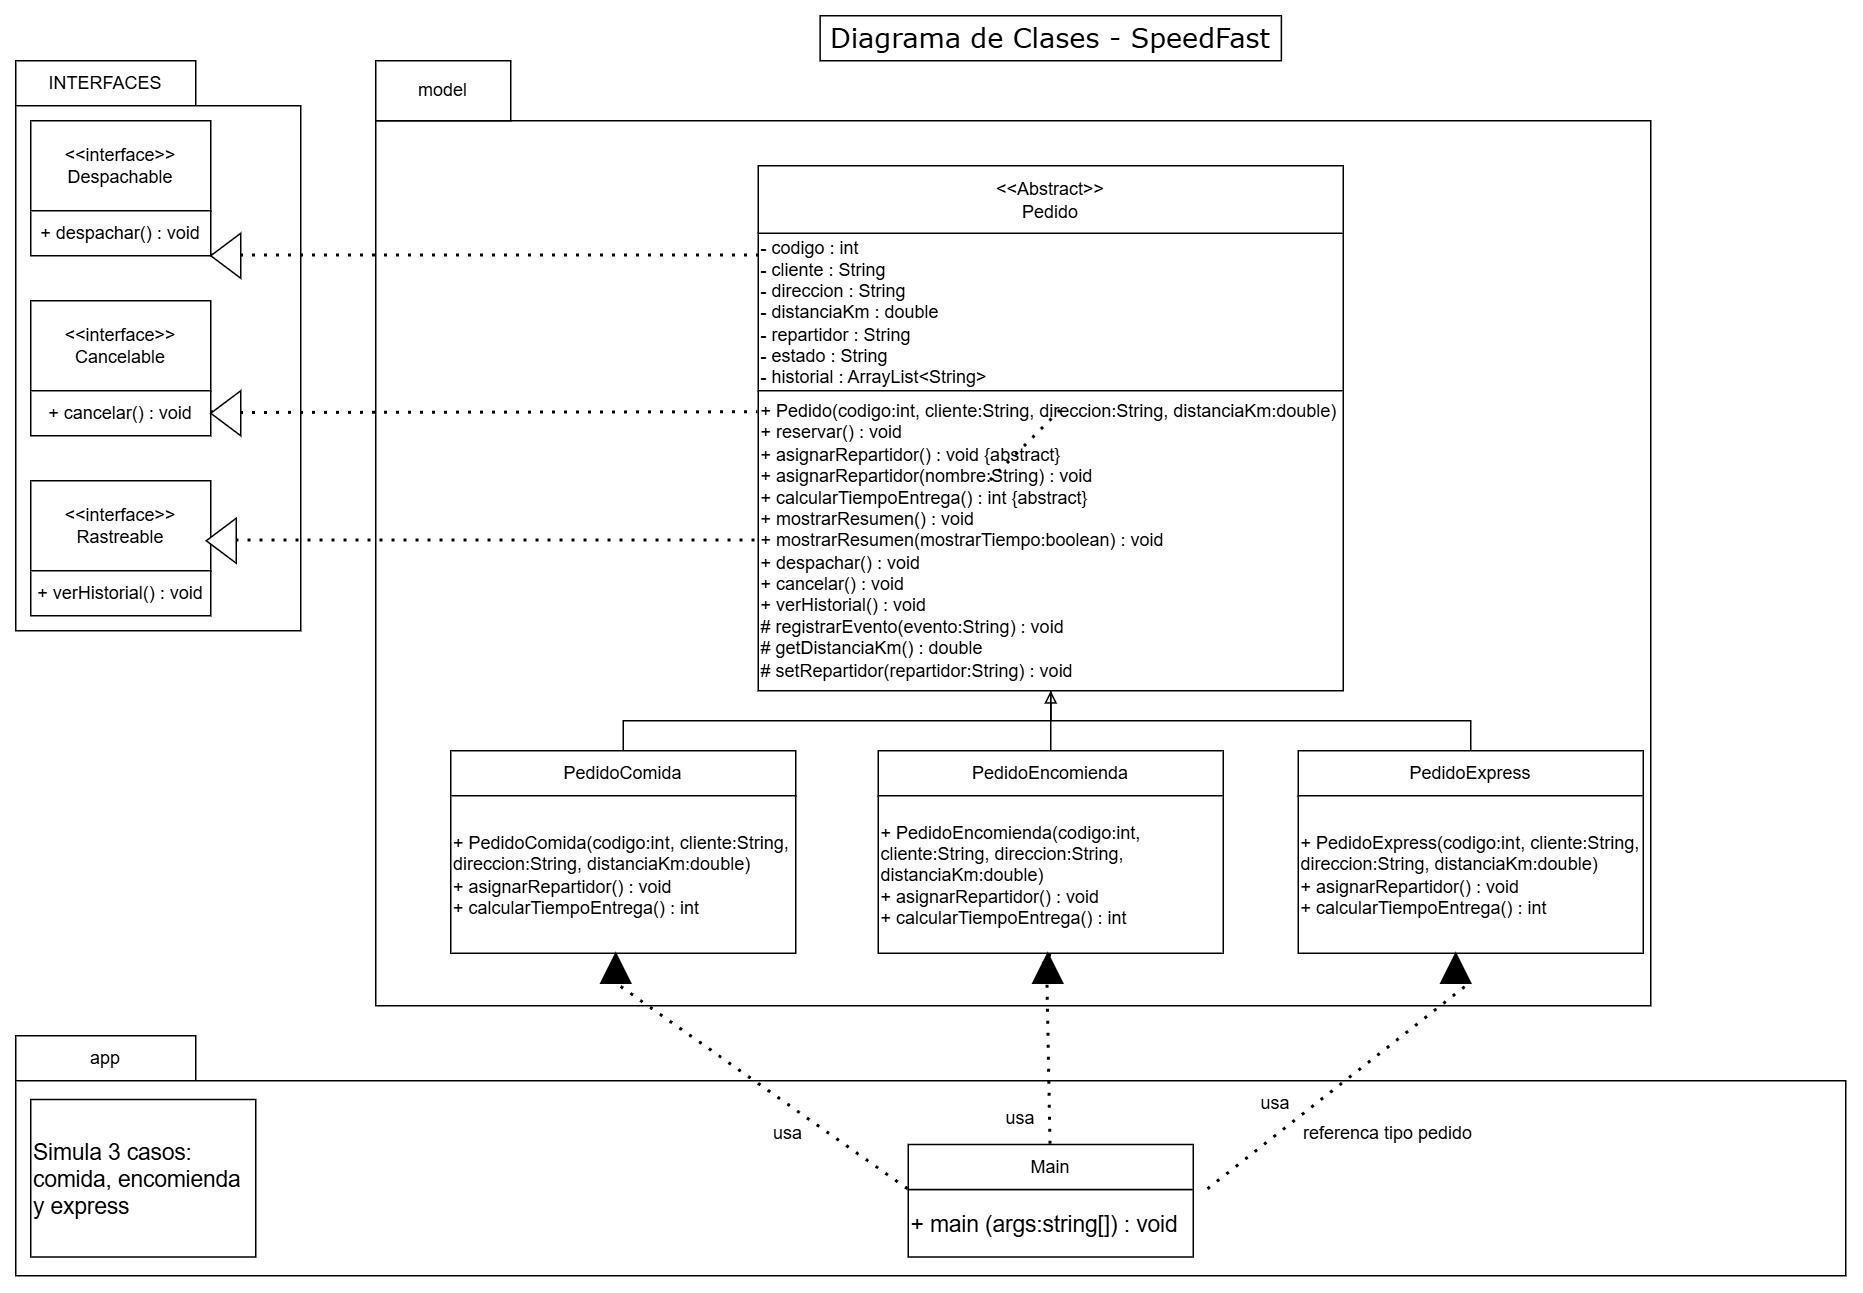

The diagram above was exported from draw.io. Its source (the exported page's mxGraphModel, read from the mxfile embedded in the PNG):
<mxGraphModel dx="2241" dy="884" grid="1" gridSize="10" guides="1" tooltips="1" connect="1" arrows="1" fold="1" page="1" pageScale="1" pageWidth="827" pageHeight="1169" math="0" shadow="0">
  <root>
    <mxCell id="0" />
    <mxCell id="1" parent="0" />
    <mxCell id="_-Z_QE2q36B0X43eo6uD-1" parent="1" style="rounded=0;whiteSpace=wrap;html=1;strokeColor=#000000;" value="" vertex="1">
      <mxGeometry height="590" width="850" x="-320" y="80" as="geometry" />
    </mxCell>
    <mxCell id="_-Z_QE2q36B0X43eo6uD-2" parent="1" style="rounded=0;whiteSpace=wrap;html=1;flipV=0;legacyAnchorPoints=0;flipH=0;fontSize=18;fontFamily=Verdana;" value="Diagrama de Clases - SpeedFast" vertex="1">
      <mxGeometry height="30" width="307.5" x="-23.75" y="10" as="geometry" />
    </mxCell>
    <mxCell id="_-Z_QE2q36B0X43eo6uD-3" parent="1" style="rounded=0;whiteSpace=wrap;html=1;align=left;" value="&lt;div&gt;- codigo : int&lt;/div&gt;&lt;div&gt;- cliente : String&lt;/div&gt;&lt;div&gt;- direccion : String&lt;/div&gt;&lt;div&gt;- distanciaKm : double&lt;/div&gt;&lt;div&gt;- repartidor : String&lt;/div&gt;&lt;div&gt;- estado : String&lt;/div&gt;&lt;div style=&quot;&quot;&gt;- historial : ArrayList&amp;lt;String&amp;gt;&lt;/div&gt;" vertex="1">
      <mxGeometry height="105" width="390" x="-65" y="155" as="geometry" />
    </mxCell>
    <mxCell id="_-Z_QE2q36B0X43eo6uD-6" parent="1" style="rounded=0;whiteSpace=wrap;html=1;" value="INTERFACES" vertex="1">
      <mxGeometry height="30" width="120" x="-560" y="40" as="geometry" />
    </mxCell>
    <mxCell id="_-Z_QE2q36B0X43eo6uD-7" parent="1" style="rounded=0;whiteSpace=wrap;html=1;" value="model" vertex="1">
      <mxGeometry height="40" width="90" x="-320" y="40" as="geometry" />
    </mxCell>
    <mxCell id="_-Z_QE2q36B0X43eo6uD-8" parent="1" style="rounded=0;whiteSpace=wrap;html=1;rotation=-90;" value="" vertex="1">
      <mxGeometry height="190" width="350" x="-640" y="150" as="geometry" />
    </mxCell>
    <mxCell id="_-Z_QE2q36B0X43eo6uD-9" parent="1" style="rounded=0;whiteSpace=wrap;html=1;" value="&lt;div&gt;&amp;lt;&amp;lt;interface&amp;gt;&amp;gt;&lt;/div&gt;Despachable" vertex="1">
      <mxGeometry height="60" width="120" x="-550" y="80" as="geometry" />
    </mxCell>
    <mxCell id="_-Z_QE2q36B0X43eo6uD-11" parent="1" style="rounded=0;whiteSpace=wrap;html=1;" value="+ despachar() : void" vertex="1">
      <mxGeometry height="30" width="120" x="-550" y="140" as="geometry" />
    </mxCell>
    <mxCell id="_-Z_QE2q36B0X43eo6uD-12" parent="1" style="rounded=0;whiteSpace=wrap;html=1;" value="&lt;div&gt;&amp;lt;&amp;lt;interface&amp;gt;&amp;gt;&lt;/div&gt;Cancelable" vertex="1">
      <mxGeometry height="60" width="120" x="-550" y="200" as="geometry" />
    </mxCell>
    <mxCell id="_-Z_QE2q36B0X43eo6uD-13" parent="1" style="rounded=0;whiteSpace=wrap;html=1;" value="+ cancelar() : void" vertex="1">
      <mxGeometry height="30" width="120" x="-550" y="260" as="geometry" />
    </mxCell>
    <mxCell id="_-Z_QE2q36B0X43eo6uD-14" parent="1" style="rounded=0;whiteSpace=wrap;html=1;" value="&lt;div&gt;&amp;lt;&amp;lt;interface&amp;gt;&amp;gt;&lt;/div&gt;Rastreable" vertex="1">
      <mxGeometry height="60" width="120" x="-550" y="320" as="geometry" />
    </mxCell>
    <mxCell id="_-Z_QE2q36B0X43eo6uD-15" parent="1" style="rounded=0;whiteSpace=wrap;html=1;" value="+ verHistorial() : void" vertex="1">
      <mxGeometry height="30" width="120" x="-550" y="380" as="geometry" />
    </mxCell>
    <mxCell id="_-Z_QE2q36B0X43eo6uD-16" parent="1" style="rounded=0;whiteSpace=wrap;html=1;" value="&amp;lt;&amp;lt;Abstract&amp;gt;&amp;gt;&lt;div&gt;Pedido&lt;/div&gt;" vertex="1">
      <mxGeometry height="45" width="390" x="-65" y="110" as="geometry" />
    </mxCell>
    <mxCell id="_-Z_QE2q36B0X43eo6uD-17" parent="1" style="rounded=0;whiteSpace=wrap;html=1;align=left;" value="+ Pedido(codigo:int, cliente:String, direccion:String, distanciaKm:double)&lt;div&gt;+ reservar() : void&lt;/div&gt;&lt;div&gt;+ asignarRepartidor() : void {abstract}&lt;/div&gt;&lt;div&gt;+ asignarRepartidor(nombre:String) : void&lt;/div&gt;&lt;div&gt;+ calcularTiempoEntrega() : int {abstract}&lt;/div&gt;&lt;div&gt;+ mostrarResumen() : void&lt;/div&gt;&lt;div&gt;+ mostrarResumen(mostrarTiempo:boolean) : void&lt;/div&gt;&lt;div&gt;+ despachar() : void&lt;/div&gt;&lt;div&gt;+ cancelar() : void&lt;/div&gt;&lt;div&gt;+ verHistorial() : void&lt;/div&gt;&lt;div&gt;# registrarEvento(evento:String) : void&lt;/div&gt;&lt;div&gt;# getDistanciaKm() : double&lt;/div&gt;&lt;div&gt;# setRepartidor(repartidor:String) : void&lt;/div&gt;" vertex="1">
      <mxGeometry height="200" width="390" x="-65" y="260" as="geometry" />
    </mxCell>
    <mxCell id="_-Z_QE2q36B0X43eo6uD-18" parent="1" style="rounded=0;whiteSpace=wrap;html=1;" value="PedidoComida" vertex="1">
      <mxGeometry height="30" width="230" x="-270" y="500" as="geometry" />
    </mxCell>
    <mxCell id="_-Z_QE2q36B0X43eo6uD-19" parent="1" style="rounded=0;whiteSpace=wrap;html=1;align=left;" value="+ PedidoComida(codigo:int, cliente:String, direccion:String, distanciaKm:double)&lt;div&gt;+ asignarRepartidor() : void&lt;/div&gt;&lt;div&gt;+ calcularTiempoEntrega() : int&lt;/div&gt;" vertex="1">
      <mxGeometry height="105" width="230" x="-270" y="530" as="geometry" />
    </mxCell>
    <mxCell id="_-Z_QE2q36B0X43eo6uD-29" edge="1" parent="1" source="_-Z_QE2q36B0X43eo6uD-20" style="edgeStyle=orthogonalEdgeStyle;rounded=0;orthogonalLoop=1;jettySize=auto;html=1;" value="">
      <mxGeometry relative="1" as="geometry">
        <mxPoint x="105" y="610" as="targetPoint" />
      </mxGeometry>
    </mxCell>
    <mxCell id="_-Z_QE2q36B0X43eo6uD-20" parent="1" style="rounded=0;whiteSpace=wrap;html=1;" value="PedidoEncomienda" vertex="1">
      <mxGeometry height="30" width="230" x="15" y="500" as="geometry" />
    </mxCell>
    <mxCell id="_-Z_QE2q36B0X43eo6uD-21" parent="1" style="rounded=0;whiteSpace=wrap;html=1;align=left;" value="&lt;div&gt;+ PedidoEncomienda(codigo:int, cliente:String, direccion:String, distanciaKm:double)&lt;/div&gt;&lt;div&gt;+ asignarRepartidor() : void&lt;/div&gt;&lt;div&gt;+ calcularTiempoEntrega() : int&lt;/div&gt;" vertex="1">
      <mxGeometry height="105" width="230" x="15" y="530" as="geometry" />
    </mxCell>
    <mxCell id="_-Z_QE2q36B0X43eo6uD-22" parent="1" style="rounded=0;whiteSpace=wrap;html=1;" value="PedidoExpress" vertex="1">
      <mxGeometry height="30" width="230" x="295" y="500" as="geometry" />
    </mxCell>
    <mxCell id="_-Z_QE2q36B0X43eo6uD-23" parent="1" style="rounded=0;whiteSpace=wrap;html=1;align=left;" value="&lt;div&gt;+ PedidoExpress(codigo:int, cliente:String, direccion:String, distanciaKm:double)&lt;/div&gt;&lt;div&gt;+ asignarRepartidor() : void&lt;/div&gt;&lt;div&gt;+ calcularTiempoEntrega() : int&lt;/div&gt;" vertex="1">
      <mxGeometry height="105" width="230" x="295" y="530" as="geometry" />
    </mxCell>
    <mxCell id="_-Z_QE2q36B0X43eo6uD-32" edge="1" parent="1" style="endArrow=none;dashed=1;html=1;dashPattern=1 3;strokeWidth=2;rounded=0;" value="">
      <mxGeometry height="50" relative="1" width="50" as="geometry">
        <mxPoint x="90" y="320" as="sourcePoint" />
        <mxPoint x="140" y="270" as="targetPoint" />
      </mxGeometry>
    </mxCell>
    <mxCell id="_-Z_QE2q36B0X43eo6uD-36" edge="1" parent="1" source="_-Z_QE2q36B0X43eo6uD-41" style="endArrow=none;dashed=1;html=1;dashPattern=1 3;strokeWidth=2;rounded=0;entryX=0;entryY=0.5;entryDx=0;entryDy=0;" target="_-Z_QE2q36B0X43eo6uD-17" value="">
      <mxGeometry height="50" relative="1" width="50" as="geometry">
        <mxPoint x="-430" y="360" as="sourcePoint" />
        <mxPoint x="-380" y="310" as="targetPoint" />
      </mxGeometry>
    </mxCell>
    <mxCell id="_-Z_QE2q36B0X43eo6uD-37" edge="1" parent="1" source="_-Z_QE2q36B0X43eo6uD-44" style="endArrow=none;dashed=1;html=1;dashPattern=1 3;strokeWidth=2;rounded=0;entryX=0;entryY=0.5;entryDx=0;entryDy=0;" value="">
      <mxGeometry height="50" relative="1" width="50" as="geometry">
        <Array as="points" />
        <mxPoint x="-430" y="274.5" as="sourcePoint" />
        <mxPoint x="-65" y="274.5" as="targetPoint" />
      </mxGeometry>
    </mxCell>
    <mxCell id="_-Z_QE2q36B0X43eo6uD-38" edge="1" parent="1" source="_-Z_QE2q36B0X43eo6uD-43" style="endArrow=none;dashed=1;html=1;dashPattern=1 3;strokeWidth=2;rounded=0;entryX=0.013;entryY=0.143;entryDx=0;entryDy=0;entryPerimeter=0;" target="_-Z_QE2q36B0X43eo6uD-3" value="">
      <mxGeometry height="50" relative="1" width="50" as="geometry">
        <mxPoint x="-430" y="170" as="sourcePoint" />
        <mxPoint x="-70" y="170" as="targetPoint" />
      </mxGeometry>
    </mxCell>
    <mxCell id="_-Z_QE2q36B0X43eo6uD-42" edge="1" parent="1" style="endArrow=none;dashed=1;html=1;dashPattern=1 3;strokeWidth=2;rounded=0;entryX=0;entryY=0.5;entryDx=0;entryDy=0;" target="_-Z_QE2q36B0X43eo6uD-41" value="">
      <mxGeometry height="50" relative="1" width="50" as="geometry">
        <mxPoint x="-430" y="360" as="sourcePoint" />
        <mxPoint x="-65" y="360" as="targetPoint" />
      </mxGeometry>
    </mxCell>
    <mxCell id="_-Z_QE2q36B0X43eo6uD-41" parent="1" style="triangle;whiteSpace=wrap;html=1;shapeInside=1;rotation=-180;" value="" vertex="1">
      <mxGeometry height="30" width="20" x="-433" y="345" as="geometry" />
    </mxCell>
    <mxCell id="_-Z_QE2q36B0X43eo6uD-45" edge="1" parent="1" style="endArrow=none;dashed=1;html=1;dashPattern=1 3;strokeWidth=2;rounded=0;entryX=0;entryY=0.5;entryDx=0;entryDy=0;" target="_-Z_QE2q36B0X43eo6uD-44" value="">
      <mxGeometry height="50" relative="1" width="50" as="geometry">
        <Array as="points" />
        <mxPoint x="-430" y="274.5" as="sourcePoint" />
        <mxPoint x="-65" y="274.5" as="targetPoint" />
      </mxGeometry>
    </mxCell>
    <mxCell id="_-Z_QE2q36B0X43eo6uD-44" parent="1" style="triangle;whiteSpace=wrap;html=1;shapeInside=1;rotation=-180;" value="" vertex="1">
      <mxGeometry height="30" width="20" x="-430" y="260" as="geometry" />
    </mxCell>
    <mxCell id="_-Z_QE2q36B0X43eo6uD-46" edge="1" parent="1" style="endArrow=none;dashed=1;html=1;dashPattern=1 3;strokeWidth=2;rounded=0;entryX=0;entryY=0.5;entryDx=0;entryDy=0;" target="_-Z_QE2q36B0X43eo6uD-43" value="">
      <mxGeometry height="50" relative="1" width="50" as="geometry">
        <mxPoint x="-430" y="170" as="sourcePoint" />
        <mxPoint x="-35.004569145308324" y="170.52357219311853" as="targetPoint" />
      </mxGeometry>
    </mxCell>
    <mxCell id="_-Z_QE2q36B0X43eo6uD-43" parent="1" style="triangle;whiteSpace=wrap;html=1;shapeInside=1;rotation=-180;" value="" vertex="1">
      <mxGeometry height="30" width="20" x="-430" y="155" as="geometry" />
    </mxCell>
    <mxCell id="_-Z_QE2q36B0X43eo6uD-47" parent="1" style="rounded=0;whiteSpace=wrap;html=1;" value="app" vertex="1">
      <mxGeometry height="30" width="120" x="-560" y="690" as="geometry" />
    </mxCell>
    <mxCell id="_-Z_QE2q36B0X43eo6uD-48" parent="1" style="rounded=0;whiteSpace=wrap;html=1;" value="" vertex="1">
      <mxGeometry height="130" width="1220" x="-560" y="720" as="geometry" />
    </mxCell>
    <mxCell id="_-Z_QE2q36B0X43eo6uD-49" parent="1" style="rounded=0;whiteSpace=wrap;html=1;align=left;" value="&lt;font style=&quot;font-size: 15px;&quot;&gt;Simula 3 casos:&amp;nbsp;&lt;/font&gt;&lt;div&gt;&lt;font style=&quot;font-size: 15px;&quot;&gt;comida, encomienda&lt;/font&gt;&lt;/div&gt;&lt;div&gt;&lt;font style=&quot;font-size: 15px;&quot;&gt;y express&lt;/font&gt;&lt;/div&gt;" vertex="1">
      <mxGeometry height="105" width="150" x="-550" y="732.5" as="geometry" />
    </mxCell>
    <mxCell id="_-Z_QE2q36B0X43eo6uD-50" parent="1" style="rounded=0;whiteSpace=wrap;html=1;align=left;" value="&lt;span style=&quot;font-size: 15px;&quot;&gt;+ main (args:string[]) : void&lt;/span&gt;" vertex="1">
      <mxGeometry height="45" width="190" x="35" y="792.5" as="geometry" />
    </mxCell>
    <mxCell id="_-Z_QE2q36B0X43eo6uD-51" parent="1" style="rounded=0;whiteSpace=wrap;html=1;" value="Main" vertex="1">
      <mxGeometry height="30" width="190" x="35" y="762.5" as="geometry" />
    </mxCell>
    <mxCell id="_-Z_QE2q36B0X43eo6uD-52" edge="1" parent="1" source="_-Z_QE2q36B0X43eo6uD-53" style="endArrow=none;dashed=1;html=1;dashPattern=1 3;strokeWidth=2;rounded=0;entryX=0.5;entryY=1;entryDx=0;entryDy=0;" target="_-Z_QE2q36B0X43eo6uD-21" value="">
      <mxGeometry height="50" relative="1" width="50" as="geometry">
        <mxPoint x="130" y="762.5" as="sourcePoint" />
        <mxPoint x="180" y="712.5" as="targetPoint" />
      </mxGeometry>
    </mxCell>
    <mxCell id="_-Z_QE2q36B0X43eo6uD-54" edge="1" parent="1" style="endArrow=none;dashed=1;html=1;dashPattern=1 3;strokeWidth=2;rounded=0;entryX=0;entryY=0.5;entryDx=0;entryDy=0;" target="_-Z_QE2q36B0X43eo6uD-53" value="">
      <mxGeometry height="50" relative="1" width="50" as="geometry">
        <mxPoint x="130" y="762.5" as="sourcePoint" />
        <mxPoint x="130" y="635" as="targetPoint" />
      </mxGeometry>
    </mxCell>
    <mxCell id="_-Z_QE2q36B0X43eo6uD-53" parent="1" style="triangle;whiteSpace=wrap;html=1;shapeInside=1;rotation=-90;fillStyle=solid;strokeColor=#000000;fillColor=#000000;fontColor=#ffffff;" value="" vertex="1">
      <mxGeometry height="20" width="20" x="118" y="635" as="geometry" />
    </mxCell>
    <mxCell id="_-Z_QE2q36B0X43eo6uD-55" edge="1" parent="1" style="endArrow=none;dashed=1;html=1;dashPattern=1 3;strokeWidth=2;rounded=0;entryX=0;entryY=0.5;entryDx=0;entryDy=0;exitX=1;exitY=0;exitDx=0;exitDy=0;" value="">
      <mxGeometry height="50" relative="1" width="50" as="geometry">
        <Array as="points" />
        <mxPoint x="235" y="792.5" as="sourcePoint" />
        <mxPoint x="410" y="655" as="targetPoint" />
      </mxGeometry>
    </mxCell>
    <mxCell id="_-Z_QE2q36B0X43eo6uD-56" parent="1" style="triangle;whiteSpace=wrap;html=1;shapeInside=1;rotation=-90;fillStyle=solid;strokeColor=#000000;fillColor=#000000;fontColor=#ffffff;" value="" vertex="1">
      <mxGeometry height="20" width="20" x="390" y="635" as="geometry" />
    </mxCell>
    <mxCell id="_-Z_QE2q36B0X43eo6uD-57" edge="1" parent="1" source="_-Z_QE2q36B0X43eo6uD-53" style="edgeStyle=orthogonalEdgeStyle;rounded=0;orthogonalLoop=1;jettySize=auto;html=1;innerLoopWaypoints=1;exitX=0.5;exitY=0;exitDx=0;exitDy=0;entryX=0.5;entryY=1;entryDx=0;entryDy=0;" target="_-Z_QE2q36B0X43eo6uD-53">
      <mxGeometry relative="1" as="geometry" />
    </mxCell>
    <mxCell id="_-Z_QE2q36B0X43eo6uD-61" edge="1" parent="1" source="_-Z_QE2q36B0X43eo6uD-50" style="endArrow=none;dashed=1;html=1;dashPattern=1 3;strokeWidth=2;rounded=0;entryX=0;entryY=0.5;entryDx=0;entryDy=0;exitX=0;exitY=0;exitDx=0;exitDy=0;" target="_-Z_QE2q36B0X43eo6uD-62" value="">
      <mxGeometry height="50" relative="1" width="50" as="geometry">
        <mxPoint x="-158" y="762.5" as="sourcePoint" />
        <mxPoint x="-158" y="635" as="targetPoint" />
      </mxGeometry>
    </mxCell>
    <mxCell id="_-Z_QE2q36B0X43eo6uD-62" parent="1" style="triangle;whiteSpace=wrap;html=1;shapeInside=1;rotation=-90;fillStyle=solid;strokeColor=#000000;fillColor=#000000;fontColor=#ffffff;" value="" vertex="1">
      <mxGeometry height="20" width="20" x="-170" y="635" as="geometry" />
    </mxCell>
    <mxCell id="_-Z_QE2q36B0X43eo6uD-63" parent="1" style="text;html=1;whiteSpace=wrap;strokeColor=none;fillColor=none;align=center;verticalAlign=middle;rounded=0;" value="referenca tipo pedido" vertex="1">
      <mxGeometry height="30" width="120" x="295" y="740" as="geometry" />
    </mxCell>
    <mxCell id="_-Z_QE2q36B0X43eo6uD-64" parent="1" style="text;html=1;whiteSpace=wrap;strokeColor=none;fillColor=none;align=center;verticalAlign=middle;rounded=0;" value="usa" vertex="1">
      <mxGeometry height="30" width="120" x="-105" y="740" as="geometry" />
    </mxCell>
    <mxCell id="_-Z_QE2q36B0X43eo6uD-65" parent="1" style="text;html=1;whiteSpace=wrap;strokeColor=none;fillColor=none;align=center;verticalAlign=middle;rounded=0;" value="usa" vertex="1">
      <mxGeometry height="30" width="120" x="50" y="730" as="geometry" />
    </mxCell>
    <mxCell id="_-Z_QE2q36B0X43eo6uD-66" parent="1" style="text;html=1;whiteSpace=wrap;strokeColor=none;fillColor=none;align=center;verticalAlign=middle;rounded=0;" value="usa" vertex="1">
      <mxGeometry height="30" width="120" x="220" y="720" as="geometry" />
    </mxCell>
    <mxCell id="_-Z_QE2q36B0X43eo6uD-76" edge="1" parent="1" source="_-Z_QE2q36B0X43eo6uD-20" style="edgeStyle=none;orthogonalLoop=1;jettySize=auto;html=1;rounded=0;endArrow=block;endFill=0;entryX=0.5;entryY=1;entryDx=0;entryDy=0;exitX=0.5;exitY=0;exitDx=0;exitDy=0;" target="_-Z_QE2q36B0X43eo6uD-17" value="">
      <mxGeometry relative="1" width="100" as="geometry">
        <Array as="points" />
        <mxPoint x="110" y="470" as="sourcePoint" />
        <mxPoint x="210" y="470" as="targetPoint" />
      </mxGeometry>
    </mxCell>
    <mxCell id="_-Z_QE2q36B0X43eo6uD-79" edge="1" parent="1" source="_-Z_QE2q36B0X43eo6uD-22" style="edgeStyle=orthogonalEdgeStyle;orthogonalLoop=1;jettySize=auto;html=1;rounded=0;endArrow=none;endFill=0;exitX=0.5;exitY=0;exitDx=0;exitDy=0;entryX=0.5;entryY=1;entryDx=0;entryDy=0;" target="_-Z_QE2q36B0X43eo6uD-17" value="">
      <mxGeometry relative="1" width="100" as="geometry">
        <mxPoint x="350" y="520" as="sourcePoint" />
        <mxPoint x="130" y="480" as="targetPoint" />
      </mxGeometry>
    </mxCell>
    <mxCell id="_-Z_QE2q36B0X43eo6uD-80" edge="1" parent="1" source="_-Z_QE2q36B0X43eo6uD-18" style="edgeStyle=orthogonalEdgeStyle;orthogonalLoop=1;jettySize=auto;html=1;rounded=0;endArrow=none;endFill=0;entryX=0.5;entryY=1;entryDx=0;entryDy=0;exitX=0.5;exitY=0;exitDx=0;exitDy=0;" target="_-Z_QE2q36B0X43eo6uD-17" value="">
      <mxGeometry relative="1" width="100" as="geometry">
        <mxPoint x="20" y="540" as="sourcePoint" />
        <mxPoint x="20" y="500" as="targetPoint" />
      </mxGeometry>
    </mxCell>
  </root>
</mxGraphModel>